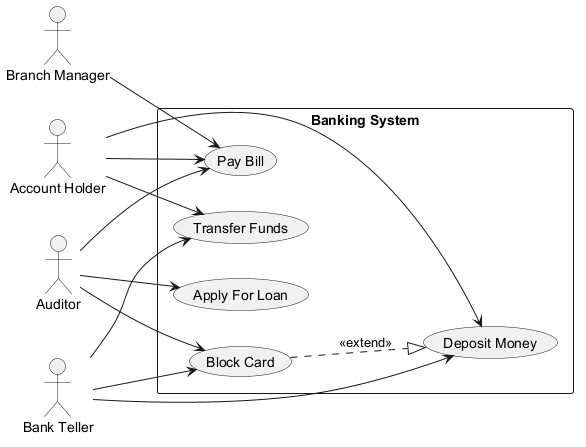

The diagram above was rendered by PlantUML. Its source (embedded in the PNG):
@startuml

left to right direction
actor "Branch Manager" as BM
actor "Account Holder" as AH
actor "Bank Teller" as BT
actor "Auditor" as A
rectangle "Banking System" {
  usecase "Block Card" as UC_BlockCard
  usecase "Transfer Funds" as UC_TransferFunds
  usecase "Apply For Loan" as UC_ApplyForLoan
  usecase "Deposit Money" as UC_DepositMoney
  usecase "Pay Bill" as UC_PayBill
}
BM --> UC_PayBill
AH --> UC_PayBill
AH --> UC_DepositMoney
AH --> UC_TransferFunds
BT --> UC_BlockCard
BT --> UC_TransferFunds
BT --> UC_DepositMoney
A --> UC_BlockCard
A --> UC_PayBill
A --> UC_ApplyForLoan
UC_BlockCard ..|> UC_DepositMoney : <<extend>>
@enduml